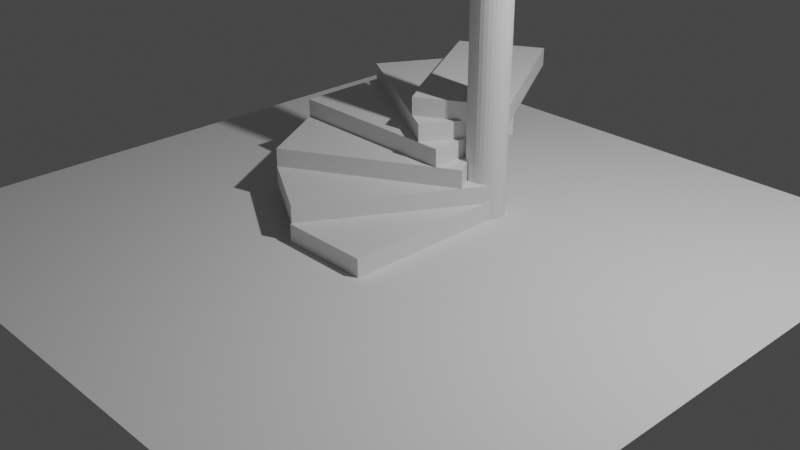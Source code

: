 # Source: stairs.blend  (saved by Blender 2.80.75; exported with 4.5.12 LTS)
import bpy
from mathutils import Matrix  # noqa: F401  (used for matrix-valued properties, if any)

bpy.ops.wm.read_factory_settings(use_empty=True)
scene = bpy.context.scene
scene.name = 'Scene'

# ---- collections
col_collection = bpy.data.collections.new('Collection'); scene.collection.children.link(col_collection)
col_stairs = bpy.data.collections.new('Stairs'); scene.collection.children.link(col_stairs)

# ---- materials (node trees are filled in below, after node groups)
mat_material = bpy.data.materials.new('Material')
mat_material.alpha_threshold = 0.0
mat_material.use_transparent_shadow = False
mat_material.line_color = (0.0, 0.0, 0.0, 1.0)

# ---- material node trees
mat_material.use_nodes = True; mat_material.node_tree.nodes.clear()
_N = mat_material.node_tree.nodes; _L = mat_material.node_tree.links
n0 = _N.new('ShaderNodeOutputMaterial'); n0.name = 'Material Output'; n0.location = (300, 300)
n1 = _N.new('ShaderNodeBsdfPrincipled'); n1.name = 'Principled BSDF'; n1.location = (10, 300)
n1.distribution = 'GGX'
n1.subsurface_method = 'BURLEY'
n1.inputs[2].default_value = 0.4
n1.inputs[3].default_value = 1.45
n1.inputs[27].default_value = (0.0, 0.0, 0.0, 1.0)
n1.inputs[28].default_value = 1.0
_L.new(n1.outputs[0], n0.inputs[0])
n0.is_active_output = True

# ---- world
world_world = bpy.data.worlds.new('World'); scene.world = world_world
world_world.use_nodes = True; world_world.node_tree.nodes.clear()
_N = world_world.node_tree.nodes; _L = world_world.node_tree.links
n0 = _N.new('ShaderNodeOutputWorld'); n0.name = 'World Output'; n0.location = (300, 300)
n1 = _N.new('ShaderNodeBackground'); n1.name = 'Background'; n1.location = (10, 300)
n1.inputs[0].default_value = (0.05088, 0.05088, 0.05088, 1.0)
_L.new(n1.outputs[0], n0.inputs[0])
n0.is_active_output = True
world_world.color = (0.05088, 0.05088, 0.05088)
world_world.use_sun_shadow = False
world_world.sun_shadow_jitter_overblur = 0.0

# ---- cameras
cam_camera = bpy.data.cameras.new('Camera')
cam_camera.clip_end = 100.0
cam_camera.ortho_scale = 7.314

# ---- lights
light_light = bpy.data.lights.new('Light', 'POINT')
light_light.transmission_factor = 0.0
light_light.energy = 1000.0
light_light.shadow_soft_size = 0.1
light_light.shadow_maximum_resolution = 0.006
light_light.use_absolute_resolution = True

# ---- meshes
me_cylinder = bpy.data.meshes.new('Cylinder')
me_cylinder.from_pydata([(0.0, 0.2149, 1.817), (0.0, 0.2149, -1.817), (0.04192, 0.2108, 1.817), (0.04192, 0.2108, -1.817), (0.08223, 0.1985, 1.817), (0.08223, 0.1985, -1.817), (0.1194, 0.1787, 1.817), (0.1194, 0.1787, -1.817), (0.1519, 0.1519, 1.817), (0.1519, 0.1519, -1.817), (0.1787, 0.1194, 1.817), (0.1787, 0.1194, -1.817), (0.1985, 0.08223, 1.817), (0.1985, 0.08223, -1.817), (0.2108, 0.04192, 1.817), (0.2108, 0.04192, -1.817), (0.2149, 1.622e-08, 1.817), (0.2149, 1.622e-08, -1.817), (0.2108, -0.04192, 1.817), (0.2108, -0.04192, -1.817), (0.1985, -0.08223, 1.817), (0.1985, -0.08223, -1.817), (0.1787, -0.1194, 1.817), (0.1787, -0.1194, -1.817), (0.1519, -0.1519, 1.817), (0.1519, -0.1519, -1.817), (0.1194, -0.1787, 1.817), (0.1194, -0.1787, -1.817), (0.08223, -0.1985, 1.817), (0.08223, -0.1985, -1.817), (0.04192, -0.2108, 1.817), (0.04192, -0.2108, -1.817), (-7.002e-08, -0.2149, 1.817), (-7.002e-08, -0.2149, -1.817), (-0.04192, -0.2108, 1.817), (-0.04192, -0.2108, -1.817), (-0.08223, -0.1985, 1.817), (-0.08223, -0.1985, -1.817), (-0.1194, -0.1787, 1.817), (-0.1194, -0.1787, -1.817), (-0.1519, -0.1519, 1.817), (-0.1519, -0.1519, -1.817), (-0.1787, -0.1194, 1.817), (-0.1787, -0.1194, -1.817), (-0.1985, -0.08223, 1.817), (-0.1985, -0.08223, -1.817), (-0.2108, -0.04192, 1.817), (-0.2108, -0.04192, -1.817), (-0.2149, 2.075e-07, 1.817), (-0.2149, 2.075e-07, -1.817), (-0.2108, 0.04192, 1.817), (-0.2108, 0.04192, -1.817), (-0.1985, 0.08223, 1.817), (-0.1985, 0.08223, -1.817), (-0.1787, 0.1194, 1.817), (-0.1787, 0.1194, -1.817), (-0.1519, 0.1519, 1.817), (-0.1519, 0.1519, -1.817), (-0.1194, 0.1787, 1.817), (-0.1194, 0.1787, -1.817), (-0.08223, 0.1985, 1.817), (-0.08223, 0.1985, -1.817), (-0.04192, 0.2108, 1.817), (-0.04192, 0.2108, -1.817)], [], [(0, 1, 3, 2), (2, 3, 5, 4), (4, 5, 7, 6), (6, 7, 9, 8), (8, 9, 11, 10), (10, 11, 13, 12), (12, 13, 15, 14), (14, 15, 17, 16), (16, 17, 19, 18), (18, 19, 21, 20), (20, 21, 23, 22), (22, 23, 25, 24), (24, 25, 27, 26), (26, 27, 29, 28), (28, 29, 31, 30), (30, 31, 33, 32), (32, 33, 35, 34), (34, 35, 37, 36), (36, 37, 39, 38), (38, 39, 41, 40), (40, 41, 43, 42), (42, 43, 45, 44), (44, 45, 47, 46), (46, 47, 49, 48), (48, 49, 51, 50), (50, 51, 53, 52), (52, 53, 55, 54), (54, 55, 57, 56), (56, 57, 59, 58), (58, 59, 61, 60), (3, 1, 63, 61, 59, 57, 55, 53, 51, 49, 47, 45, 43, 41, 39, 37, 35, 33, 31, 29, 27, 25, 23, 21, 19, 17, 15, 13, 11, 9, 7, 5), (60, 61, 63, 62), (62, 63, 1, 0), (0, 2, 4, 6, 8, 10, 12, 14, 16, 18, 20, 22, 24, 26, 28, 30, 32, 34, 36, 38, 40, 42, 44, 46, 48, 50, 52, 54, 56, 58, 60, 62)])
_uv = me_cylinder.uv_layers.new(name='UVMap')
_uv.uv.foreach_set('vector', [1.0, 0.5, 1.0, 1.0, 0.9688, 1.0, 0.9688, 0.5, 0.9688, 0.5, 0.9688, 1.0, 0.9375, 1.0, 0.9375, 0.5, 0.9375, 0.5, 0.9375, 1.0, 0.9062, 1.0, 0.9062, 0.5, 0.9062, 0.5, 0.9062, 1.0, 0.875, 1.0, 0.875, 0.5, 0.875, 0.5, 0.875, 1.0, 0.8438, 1.0, 0.8438, 0.5, 0.8438, 0.5, 0.8438, 1.0, 0.8125, 1.0, 0.8125, 0.5, 0.8125, 0.5, 0.8125, 1.0, 0.7812, 1.0, 0.7812, 0.5, 0.7812, 0.5, 0.7812, 1.0, 0.75, 1.0, 0.75, 0.5, 0.75, 0.5, 0.75, 1.0, 0.7188, 1.0, 0.7188, 0.5, 0.7188, 0.5, 0.7188, 1.0, 0.6875, 1.0, 0.6875, 0.5, 0.6875, 0.5, 0.6875, 1.0, 0.6562, 1.0, 0.6562, 0.5, 0.6562, 0.5, 0.6562, 1.0, 0.625, 1.0, 0.625, 0.5, 0.625, 0.5, 0.625, 1.0, 0.5938, 1.0, 0.5938, 0.5, 0.5938, 0.5, 0.5938, 1.0, 0.5625, 1.0, 0.5625, 0.5, 0.5625, 0.5, 0.5625, 1.0, 0.5312, 1.0, 0.5312, 0.5, 0.5312, 0.5, 0.5312, 1.0, 0.5, 1.0, 0.5, 0.5, 0.5, 0.5, 0.5, 1.0, 0.4688, 1.0, 0.4688, 0.5, 0.4688, 0.5, 0.4688, 1.0, 0.4375, 1.0, 0.4375, 0.5, 0.4375, 0.5, 0.4375, 1.0, 0.4062, 1.0, 0.4062, 0.5, 0.4062, 0.5, 0.4062, 1.0, 0.375, 1.0, 0.375, 0.5, 0.375, 0.5, 0.375, 1.0, 0.3438, 1.0, 0.3438, 0.5, 0.3438, 0.5, 0.3438, 1.0, 0.3125, 1.0, 0.3125, 0.5, 0.3125, 0.5, 0.3125, 1.0, 0.2812, 1.0, 0.2812, 0.5, 0.2812, 0.5, 0.2812, 1.0, 0.25, 1.0, 0.25, 0.5, 0.25, 0.5, 0.25, 1.0, 0.2188, 1.0, 0.2188, 0.5, 0.2188, 0.5, 0.2188, 1.0, 0.1875, 1.0, 0.1875, 0.5, 0.1875, 0.5, 0.1875, 1.0, 0.1562, 1.0, 0.1562, 0.5, 0.1562, 0.5, 0.1562, 1.0, 0.125, 1.0, 0.125, 0.5, 0.125, 0.5, 0.125, 1.0, 0.09375, 1.0, 0.09375, 0.5, 0.09375, 0.5, 0.09375, 1.0, 0.0625, 1.0, 0.0625, 0.5, 0.2968, 0.4854, 0.25, 0.49, 0.2032, 0.4854, 0.1582, 0.4717, 0.1167, 0.4496, 0.08029, 0.4197, 0.05045, 0.3833, 0.02827, 0.3418, 0.01461, 0.2968, 0.01, 0.25, 0.01461, 0.2032, 0.02827, 0.1582, 0.05045, 0.1167, 0.08029, 0.08029, 0.1167, 0.05045, 0.1582, 0.02827, 0.2032, 0.01461, 0.25, 0.01, 0.2968, 0.01461, 0.3418, 0.02827, 0.3833, 0.05045, 0.4197, 0.08029, 0.4496, 0.1167, 0.4717, 0.1582, 0.4854, 0.2032, 0.49, 0.25, 0.4854, 0.2968, 0.4717, 0.3418, 0.4496, 0.3833, 0.4197, 0.4197, 0.3833, 0.4496, 0.3418, 0.4717, 0.0625, 0.5, 0.0625, 1.0, 0.03125, 1.0, 0.03125, 0.5, 0.03125, 0.5, 0.03125, 1.0, 0.0, 1.0, 0.0, 0.5, 0.75, 0.49, 0.7968, 0.4854, 0.8418, 0.4717, 0.8833, 0.4496, 0.9197, 0.4197, 0.9496, 0.3833, 0.9717, 0.3418, 0.9854, 0.2968, 0.99, 0.25, 0.9854, 0.2032, 0.9717, 0.1582, 0.9496, 0.1167, 0.9197, 0.08029, 0.8833, 0.05045, 0.8418, 0.02827, 0.7968, 0.01461, 0.75, 0.01, 0.7032, 0.01461, 0.6582, 0.02827, 0.6167, 0.05045, 0.5803, 0.08029, 0.5504, 0.1167, 0.5283, 0.1582, 0.5146, 0.2032, 0.51, 0.25, 0.5146, 0.2968, 0.5283, 0.3418, 0.5504, 0.3833, 0.5803, 0.4197, 0.6167, 0.4496, 0.6582, 0.4717, 0.7032, 0.4854])
me_cylinder.use_remesh_preserve_volume = False
me_cylinder.use_remesh_preserve_attributes = False
me_cylinder.use_mirror_vertex_groups = False
me_cylinder.update()
me_plane = bpy.data.meshes.new('Plane')
me_plane.from_pydata([(3.716, 3.716, 0.0), (-3.716, 3.716, 0.0), (3.716, -3.716, 0.0), (-3.716, -3.716, 0.0)], [], [(0, 1, 3, 2)])
_uv = me_plane.uv_layers.new(name='UVMap')
_uv.uv.foreach_set('vector', [0.0, 0.0, 1.0, 0.0, 1.0, 1.0, 0.0, 1.0])
me_plane.use_remesh_preserve_volume = False
me_plane.use_remesh_preserve_attributes = False
me_plane.use_mirror_vertex_groups = False
me_plane.update()
me_cube = bpy.data.meshes.new('Cube')
me_cube.from_pydata([(0.5, 1.0, 0.1), (0.5, 1.0, -0.1), (0.5, -1.0, 0.1), (0.5, -1.0, -0.1), (-0.5, 1.0, 0.1), (-0.5, 1.0, -0.1), (-0.5, -1.0, 0.1), (-0.5, -1.0, -0.1)], [], [(0, 4, 6, 2), (3, 2, 6, 7), (7, 6, 4, 5), (5, 1, 3, 7), (1, 0, 2, 3), (5, 4, 0, 1)])
_uv = me_cube.uv_layers.new(name='UVMap')
_uv.uv.foreach_set('vector', [0.375, 0.0, 0.625, 0.0, 0.625, 0.25, 0.375, 0.25, 0.375, 0.25, 0.625, 0.25, 0.625, 0.5, 0.375, 0.5, 0.375, 0.5, 0.625, 0.5, 0.625, 0.75, 0.375, 0.75, 0.375, 0.75, 0.625, 0.75, 0.625, 1.0, 0.375, 1.0, 0.125, 0.5, 0.375, 0.5, 0.375, 0.75, 0.125, 0.75, 0.625, 0.5, 0.875, 0.5, 0.875, 0.75, 0.625, 0.75])
me_cube.materials.append(mat_material)
me_cube.use_remesh_preserve_volume = False
me_cube.use_remesh_preserve_attributes = False
me_cube.use_mirror_vertex_groups = False
me_cube.update()
me_cube_001 = bpy.data.meshes.new('Cube.001')
me_cube_001.from_pydata([(0.933, 0.616, 0.1), (0.933, 0.616, -0.1), (-0.06699, -1.116, 0.1), (-0.06699, -1.116, -0.1), (0.06699, 1.116, 0.1), (0.06699, 1.116, -0.1), (-0.933, -0.616, 0.1), (-0.933, -0.616, -0.1)], [], [(0, 4, 6, 2), (3, 2, 6, 7), (7, 6, 4, 5), (5, 1, 3, 7), (1, 0, 2, 3), (5, 4, 0, 1)])
_uv = me_cube_001.uv_layers.new(name='UVMap')
_uv.uv.foreach_set('vector', [0.375, 0.0, 0.625, 0.0, 0.625, 0.25, 0.375, 0.25, 0.375, 0.25, 0.625, 0.25, 0.625, 0.5, 0.375, 0.5, 0.375, 0.5, 0.625, 0.5, 0.625, 0.75, 0.375, 0.75, 0.375, 0.75, 0.625, 0.75, 0.625, 1.0, 0.375, 1.0, 0.125, 0.5, 0.375, 0.5, 0.375, 0.75, 0.125, 0.75, 0.625, 0.5, 0.875, 0.5, 0.875, 0.75, 0.625, 0.75])
me_cube_001.materials.append(mat_material)
me_cube_001.use_remesh_preserve_volume = False
me_cube_001.use_remesh_preserve_attributes = False
me_cube_001.use_mirror_vertex_groups = False
me_cube_001.update()
me_cube_002 = bpy.data.meshes.new('Cube.002')
me_cube_002.from_pydata([(1.116, 0.06699, 0.1), (1.116, 0.06699, -0.1), (-0.616, -0.933, 0.1), (-0.616, -0.933, -0.1), (0.616, 0.933, 0.1), (0.616, 0.933, -0.1), (-1.116, -0.06699, 0.1), (-1.116, -0.06699, -0.1)], [], [(0, 4, 6, 2), (3, 2, 6, 7), (7, 6, 4, 5), (5, 1, 3, 7), (1, 0, 2, 3), (5, 4, 0, 1)])
_uv = me_cube_002.uv_layers.new(name='UVMap')
_uv.uv.foreach_set('vector', [0.375, 0.0, 0.625, 0.0, 0.625, 0.25, 0.375, 0.25, 0.375, 0.25, 0.625, 0.25, 0.625, 0.5, 0.375, 0.5, 0.375, 0.5, 0.625, 0.5, 0.625, 0.75, 0.375, 0.75, 0.375, 0.75, 0.625, 0.75, 0.625, 1.0, 0.375, 1.0, 0.125, 0.5, 0.375, 0.5, 0.375, 0.75, 0.125, 0.75, 0.625, 0.5, 0.875, 0.5, 0.875, 0.75, 0.625, 0.75])
me_cube_002.materials.append(mat_material)
me_cube_002.use_remesh_preserve_volume = False
me_cube_002.use_remesh_preserve_attributes = False
me_cube_002.use_mirror_vertex_groups = False
me_cube_002.update()
me_cube_003 = bpy.data.meshes.new('Cube.003')
me_cube_003.from_pydata([(1.0, -0.5, 0.1), (1.0, -0.5, -0.1), (-1.0, -0.5, 0.1), (-1.0, -0.5, -0.1), (1.0, 0.5, 0.1), (1.0, 0.5, -0.1), (-1.0, 0.5, 0.1), (-1.0, 0.5, -0.1)], [], [(0, 4, 6, 2), (3, 2, 6, 7), (7, 6, 4, 5), (5, 1, 3, 7), (1, 0, 2, 3), (5, 4, 0, 1)])
_uv = me_cube_003.uv_layers.new(name='UVMap')
_uv.uv.foreach_set('vector', [0.375, 0.0, 0.625, 0.0, 0.625, 0.25, 0.375, 0.25, 0.375, 0.25, 0.625, 0.25, 0.625, 0.5, 0.375, 0.5, 0.375, 0.5, 0.625, 0.5, 0.625, 0.75, 0.375, 0.75, 0.375, 0.75, 0.625, 0.75, 0.625, 1.0, 0.375, 1.0, 0.125, 0.5, 0.375, 0.5, 0.375, 0.75, 0.125, 0.75, 0.625, 0.5, 0.875, 0.5, 0.875, 0.75, 0.625, 0.75])
me_cube_003.materials.append(mat_material)
me_cube_003.use_remesh_preserve_volume = False
me_cube_003.use_remesh_preserve_attributes = False
me_cube_003.use_mirror_vertex_groups = False
me_cube_003.update()
me_cube_004 = bpy.data.meshes.new('Cube.004')
me_cube_004.from_pydata([(0.616, -0.933, 0.1), (0.616, -0.933, -0.1), (-1.116, 0.06699, 0.1), (-1.116, 0.06699, -0.1), (1.116, -0.06699, 0.1), (1.116, -0.06699, -0.1), (-0.616, 0.933, 0.1), (-0.616, 0.933, -0.1)], [], [(0, 4, 6, 2), (3, 2, 6, 7), (7, 6, 4, 5), (5, 1, 3, 7), (1, 0, 2, 3), (5, 4, 0, 1)])
_uv = me_cube_004.uv_layers.new(name='UVMap')
_uv.uv.foreach_set('vector', [0.375, 0.0, 0.625, 0.0, 0.625, 0.25, 0.375, 0.25, 0.375, 0.25, 0.625, 0.25, 0.625, 0.5, 0.375, 0.5, 0.375, 0.5, 0.625, 0.5, 0.625, 0.75, 0.375, 0.75, 0.375, 0.75, 0.625, 0.75, 0.625, 1.0, 0.375, 1.0, 0.125, 0.5, 0.375, 0.5, 0.375, 0.75, 0.125, 0.75, 0.625, 0.5, 0.875, 0.5, 0.875, 0.75, 0.625, 0.75])
me_cube_004.materials.append(mat_material)
me_cube_004.use_remesh_preserve_volume = False
me_cube_004.use_remesh_preserve_attributes = False
me_cube_004.use_mirror_vertex_groups = False
me_cube_004.update()
me_cube_005 = bpy.data.meshes.new('Cube.005')
me_cube_005.from_pydata([(0.06699, -1.116, 0.1), (0.06699, -1.116, -0.1), (-0.933, 0.616, 0.1), (-0.933, 0.616, -0.1), (0.933, -0.616, 0.1), (0.933, -0.616, -0.1), (-0.06699, 1.116, 0.1), (-0.06699, 1.116, -0.1)], [], [(0, 4, 6, 2), (3, 2, 6, 7), (7, 6, 4, 5), (5, 1, 3, 7), (1, 0, 2, 3), (5, 4, 0, 1)])
_uv = me_cube_005.uv_layers.new(name='UVMap')
_uv.uv.foreach_set('vector', [0.375, 0.0, 0.625, 0.0, 0.625, 0.25, 0.375, 0.25, 0.375, 0.25, 0.625, 0.25, 0.625, 0.5, 0.375, 0.5, 0.375, 0.5, 0.625, 0.5, 0.625, 0.75, 0.375, 0.75, 0.375, 0.75, 0.625, 0.75, 0.625, 1.0, 0.375, 1.0, 0.125, 0.5, 0.375, 0.5, 0.375, 0.75, 0.125, 0.75, 0.625, 0.5, 0.875, 0.5, 0.875, 0.75, 0.625, 0.75])
me_cube_005.materials.append(mat_material)
me_cube_005.use_remesh_preserve_volume = False
me_cube_005.use_remesh_preserve_attributes = False
me_cube_005.use_mirror_vertex_groups = False
me_cube_005.update()

# ---- objects
ob_light = bpy.data.objects.new('Light', light_light)
ob_camera = bpy.data.objects.new('Camera', cam_camera)
ob_cylinder = bpy.data.objects.new('Cylinder', me_cylinder)
ob_ground = bpy.data.objects.new('Ground', me_plane)
ob_stair = bpy.data.objects.new('Stair', me_cube)
ob_stair_001 = bpy.data.objects.new('Stair.001', me_cube_001)
ob_stair_002 = bpy.data.objects.new('Stair.002', me_cube_002)
ob_stair_003 = bpy.data.objects.new('Stair.003', me_cube_003)
ob_stair_004 = bpy.data.objects.new('Stair.004', me_cube_004)
ob_stair_005 = bpy.data.objects.new('Stair.005', me_cube_005)

# ---- transforms, parenting, visibility, modifiers, constraints
ob_light.location = (4.076, 1.005, 5.904)
ob_light.rotation_euler = (0.6503, 0.05522, 1.866)
ob_light.lock_rotations_4d = False
ob_light.empty_display_type = 'ARROWS'
ob_light.color = (0.0, 0.0, 0.0, 0.0)
ob_light.lineart.crease_threshold = 0.0
ob_camera.location = (7.359, -6.926, 4.958)
ob_camera.rotation_euler = (1.109, 0.0, 0.8149)
ob_camera.lock_rotations_4d = False
ob_camera.empty_display_type = 'ARROWS'
ob_camera.color = (0.0, 0.0, 0.0, 0.0)
ob_camera.display_type = 'WIRE'
ob_camera.lineart.crease_threshold = 0.0
ob_cylinder.location = (0.3235, 0.9249, 1.72)
ob_cylinder.lineart.crease_threshold = 0.0
ob_ground.location = (0.008843, -0.07524, -0.1018)
ob_ground.lineart.crease_threshold = 0.0
ob_stair.location = (0.0, 0.0, 0.0)
ob_stair.lock_rotations_4d = False
ob_stair.empty_display_type = 'ARROWS'
ob_stair.lineart.crease_threshold = 0.0
ob_stair_001.location = (-0.4313, 0.1322, 0.1942)
ob_stair_001.lock_rotations_4d = False
ob_stair_001.empty_display_type = 'ARROWS'
ob_stair_001.lineart.crease_threshold = 0.0
ob_stair_002.location = (-0.7443, 0.4495, 0.396)
ob_stair_002.lock_rotations_4d = False
ob_stair_002.empty_display_type = 'ARROWS'
ob_stair_002.lineart.crease_threshold = 0.0
ob_stair_003.location = (-0.8598, 0.8743, 0.5945)
ob_stair_003.lock_rotations_4d = False
ob_stair_003.empty_display_type = 'ARROWS'
ob_stair_003.lineart.crease_threshold = 0.0
ob_stair_004.location = (-0.7276, 1.306, 0.7887)
ob_stair_004.lock_rotations_4d = False
ob_stair_004.empty_display_type = 'ARROWS'
ob_stair_004.lineart.crease_threshold = 0.0
ob_stair_005.location = (-0.4103, 1.619, 0.9905)
ob_stair_005.lock_rotations_4d = False
ob_stair_005.empty_display_type = 'ARROWS'
ob_stair_005.lineart.crease_threshold = 0.0

# ---- collection membership
col_collection.objects.link(ob_light)
col_collection.objects.link(ob_camera)
col_collection.objects.link(ob_cylinder)
col_collection.objects.link(ob_ground)
col_stairs.objects.link(ob_stair)
col_stairs.objects.link(ob_stair_001)
col_stairs.objects.link(ob_stair_002)
col_stairs.objects.link(ob_stair_003)
col_stairs.objects.link(ob_stair_004)
col_stairs.objects.link(ob_stair_005)

# ---- scene / render settings (as saved in the file)
scene.camera = ob_camera
scene.frame_start = 1; scene.frame_end = 250; scene.frame_set(1)
scene.render.engine = 'BLENDER_EEVEE_NEXT'
scene.cycles.use_denoising = False
scene.cycles.samples = 128
scene.cycles.sampling_pattern = 'TABULATED_SOBOL'
scene.cycles.use_adaptive_sampling = False
scene.cycles.use_light_tree = False
scene.view_settings.view_transform = 'Filmic'
bpy.context.view_layer.update()
